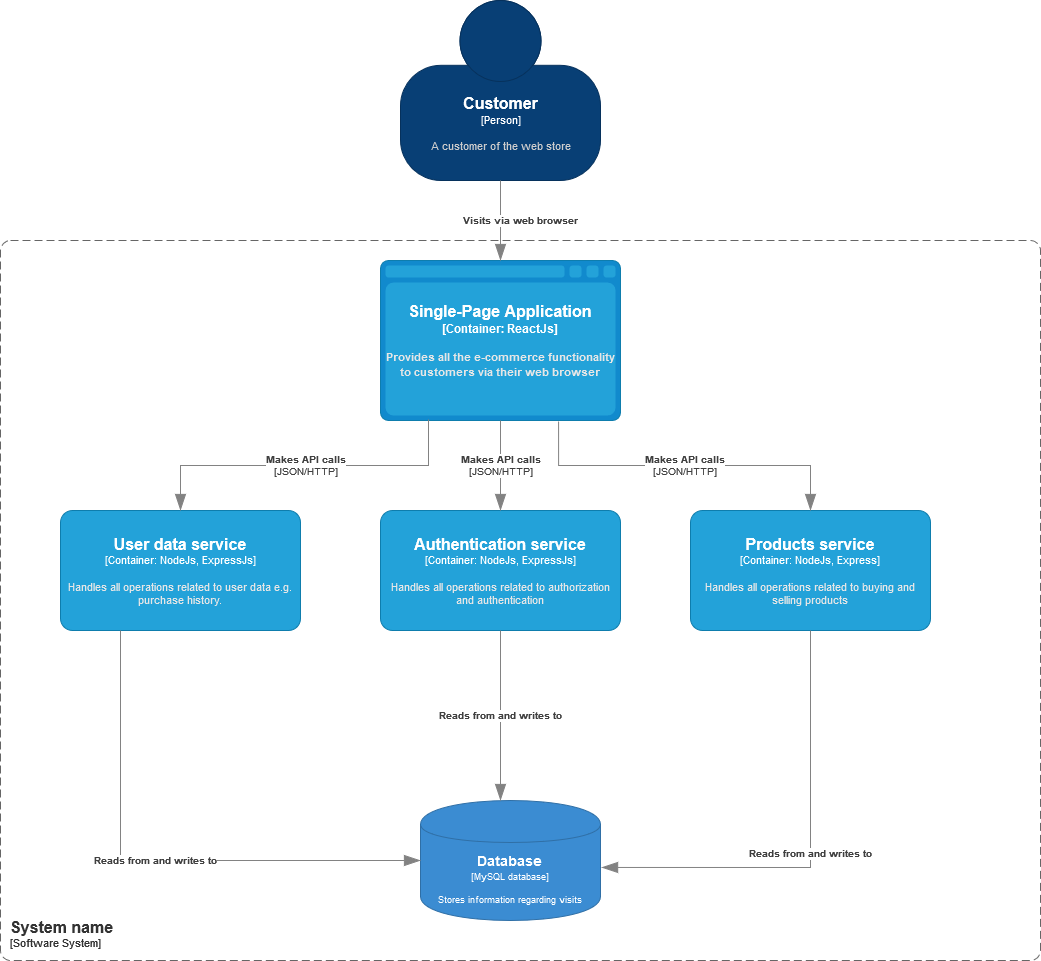

The diagram above was exported from draw.io. Its source (the exported page's mxGraphModel, read from the mxfile embedded in the PNG):
<mxGraphModel dx="2272" dy="752" grid="1" gridSize="10" guides="1" tooltips="1" connect="1" arrows="1" fold="1" page="1" pageScale="1" pageWidth="850" pageHeight="1100" math="0" shadow="0">
  <root>
    <mxCell id="0" />
    <mxCell id="1" parent="0" />
    <object placeholders="1" c4Name="Customer" c4Type="Person" c4Description="A customer of the web store" label="&lt;font style=&quot;font-size: 16px&quot;&gt;&lt;b&gt;%c4Name%&lt;/b&gt;&lt;/font&gt;&lt;div&gt;[%c4Type%]&lt;/div&gt;&lt;br&gt;&lt;div&gt;&lt;font style=&quot;font-size: 11px&quot;&gt;&lt;font color=&quot;#cccccc&quot;&gt;%c4Description%&lt;/font&gt;&lt;/div&gt;" id="D1uYaz4RbRke8vVT3epM-1">
      <mxCell style="html=1;fontSize=11;dashed=0;whitespace=wrap;fillColor=#083F75;strokeColor=#06315C;fontColor=#ffffff;shape=mxgraph.c4.person2;align=center;metaEdit=1;points=[[0.5,0,0],[1,0.5,0],[1,0.75,0],[0.75,1,0],[0.5,1,0],[0.25,1,0],[0,0.75,0],[0,0.5,0]];resizable=0;" vertex="1" parent="1">
        <mxGeometry x="120" y="40" width="200" height="180" as="geometry" />
      </mxCell>
    </object>
    <object placeholders="1" c4Name="System name" c4Type="SystemScopeBoundary" c4Application="Software System" label="&lt;font style=&quot;font-size: 16px&quot;&gt;&lt;b&gt;&lt;div style=&quot;text-align: left&quot;&gt;%c4Name%&lt;/div&gt;&lt;/b&gt;&lt;/font&gt;&lt;div style=&quot;text-align: left&quot;&gt;[%c4Application%]&lt;/div&gt;" id="D1uYaz4RbRke8vVT3epM-2">
      <mxCell style="rounded=1;fontSize=11;whiteSpace=wrap;html=1;dashed=1;arcSize=20;fillColor=none;strokeColor=#666666;fontColor=#333333;labelBackgroundColor=none;align=left;verticalAlign=bottom;labelBorderColor=none;spacingTop=0;spacing=10;dashPattern=8 4;metaEdit=1;rotatable=0;perimeter=rectanglePerimeter;noLabel=0;labelPadding=0;allowArrows=0;connectable=0;expand=0;recursiveResize=0;editable=1;pointerEvents=0;absoluteArcSize=1;points=[[0.25,0,0],[0.5,0,0],[0.75,0,0],[1,0.25,0],[1,0.5,0],[1,0.75,0],[0.75,1,0],[0.5,1,0],[0.25,1,0],[0,0.75,0],[0,0.5,0],[0,0.25,0]];" vertex="1" parent="1">
        <mxGeometry x="-280" y="280" width="1040" height="720" as="geometry" />
      </mxCell>
    </object>
    <object placeholders="1" c4Type="Single-Page Application" c4Container="Container" c4Technology="ReactJs" c4Description="Provides all the e-commerce functionality to customers via their web browser&#10;" label="&lt;font style=&quot;font-size: 16px&quot;&gt;&lt;b&gt;%c4Type%&lt;/font&gt;&lt;div&gt;[%c4Container%:&amp;nbsp;%c4Technology%]&lt;/div&gt;&lt;br&gt;&lt;div&gt;&lt;font style=&quot;font-size: 11px&quot;&gt;&lt;font color=&quot;#E6E6E6&quot;&gt;%c4Description%&lt;/font&gt;&lt;/div&gt;" id="D1uYaz4RbRke8vVT3epM-3">
      <mxCell style="shape=mxgraph.c4.webBrowserContainer;whiteSpace=wrap;html=1;boundedLbl=1;rounded=0;labelBackgroundColor=none;fillColor=#118ACD;fontSize=12;fontColor=#ffffff;align=center;strokeColor=#0E7DAD;metaEdit=1;points=[[0.5,0,0],[1,0.25,0],[1,0.5,0],[1,0.75,0],[0.5,1,0],[0,0.75,0],[0,0.5,0],[0,0.25,0]];resizable=0;" vertex="1" parent="1">
        <mxGeometry x="100" y="300" width="240" height="160" as="geometry" />
      </mxCell>
    </object>
    <object placeholders="1" c4Name="Authentication service" c4Type="Container" c4Technology="NodeJs, ExpressJs" c4Description="Handles all operations related to authorization and authentication" label="&lt;font style=&quot;font-size: 16px&quot;&gt;&lt;b&gt;%c4Name%&lt;/b&gt;&lt;/font&gt;&lt;div&gt;[%c4Type%: %c4Technology%]&lt;/div&gt;&lt;br&gt;&lt;div&gt;&lt;font style=&quot;font-size: 11px&quot;&gt;&lt;font color=&quot;#E6E6E6&quot;&gt;%c4Description%&lt;/font&gt;&lt;/div&gt;" id="D1uYaz4RbRke8vVT3epM-4">
      <mxCell style="rounded=1;whiteSpace=wrap;html=1;fontSize=11;labelBackgroundColor=none;fillColor=#23A2D9;fontColor=#ffffff;align=center;arcSize=10;strokeColor=#0E7DAD;metaEdit=1;resizable=0;points=[[0.25,0,0],[0.5,0,0],[0.75,0,0],[1,0.25,0],[1,0.5,0],[1,0.75,0],[0.75,1,0],[0.5,1,0],[0.25,1,0],[0,0.75,0],[0,0.5,0],[0,0.25,0]];" vertex="1" parent="1">
        <mxGeometry x="100" y="550" width="240" height="120" as="geometry" />
      </mxCell>
    </object>
    <object placeholders="1" c4Type="Relationship" c4Description="Visits via web browser" label="&lt;div style=&quot;text-align: left&quot;&gt;&lt;div style=&quot;text-align: center&quot;&gt;&lt;b&gt;%c4Description%&lt;/b&gt;&lt;/div&gt;" id="D1uYaz4RbRke8vVT3epM-5">
      <mxCell style="endArrow=blockThin;html=1;fontSize=10;fontColor=#404040;strokeWidth=1;endFill=1;strokeColor=#828282;elbow=vertical;metaEdit=1;endSize=14;startSize=14;jumpStyle=arc;jumpSize=16;rounded=0;edgeStyle=orthogonalEdgeStyle;exitX=0.5;exitY=1;exitDx=0;exitDy=0;exitPerimeter=0;" edge="1" parent="1" source="D1uYaz4RbRke8vVT3epM-1">
        <mxGeometry y="20" width="240" relative="1" as="geometry">
          <mxPoint x="300" y="440" as="sourcePoint" />
          <mxPoint x="220" y="300" as="targetPoint" />
          <mxPoint as="offset" />
        </mxGeometry>
      </mxCell>
    </object>
    <object placeholders="1" c4Name="Products service" c4Type="Container" c4Technology="NodeJs, Express" c4Description="Handles all operations related to buying and selling products" label="&lt;font style=&quot;font-size: 16px&quot;&gt;&lt;b&gt;%c4Name%&lt;/b&gt;&lt;/font&gt;&lt;div&gt;[%c4Type%: %c4Technology%]&lt;/div&gt;&lt;br&gt;&lt;div&gt;&lt;font style=&quot;font-size: 11px&quot;&gt;&lt;font color=&quot;#E6E6E6&quot;&gt;%c4Description%&lt;/font&gt;&lt;/div&gt;" id="D1uYaz4RbRke8vVT3epM-6">
      <mxCell style="rounded=1;whiteSpace=wrap;html=1;fontSize=11;labelBackgroundColor=none;fillColor=#23A2D9;fontColor=#ffffff;align=center;arcSize=10;strokeColor=#0E7DAD;metaEdit=1;resizable=0;points=[[0.25,0,0],[0.5,0,0],[0.75,0,0],[1,0.25,0],[1,0.5,0],[1,0.75,0],[0.75,1,0],[0.5,1,0],[0.25,1,0],[0,0.75,0],[0,0.5,0],[0,0.25,0]];" vertex="1" parent="1">
        <mxGeometry x="410" y="550" width="240" height="120" as="geometry" />
      </mxCell>
    </object>
    <object placeholders="1" c4Type="Relationship" c4Technology="JSON/HTTP" c4Description="Makes API calls" label="&lt;div style=&quot;text-align: left&quot;&gt;&lt;div style=&quot;text-align: center&quot;&gt;&lt;b&gt;%c4Description%&lt;/b&gt;&lt;/div&gt;&lt;div style=&quot;text-align: center&quot;&gt;[%c4Technology%]&lt;/div&gt;&lt;/div&gt;" id="D1uYaz4RbRke8vVT3epM-8">
      <mxCell style="endArrow=blockThin;html=1;fontSize=10;fontColor=#404040;strokeWidth=1;endFill=1;strokeColor=#828282;elbow=vertical;metaEdit=1;endSize=14;startSize=14;jumpStyle=arc;jumpSize=16;rounded=0;edgeStyle=orthogonalEdgeStyle;exitX=0.5;exitY=1;exitDx=0;exitDy=0;exitPerimeter=0;entryX=0.5;entryY=0;entryDx=0;entryDy=0;entryPerimeter=0;" edge="1" parent="1" source="D1uYaz4RbRke8vVT3epM-3" target="D1uYaz4RbRke8vVT3epM-4">
        <mxGeometry width="240" relative="1" as="geometry">
          <mxPoint x="300" y="500" as="sourcePoint" />
          <mxPoint x="540" y="500" as="targetPoint" />
        </mxGeometry>
      </mxCell>
    </object>
    <object placeholders="1" c4Type="Relationship" c4Technology="JSON/HTTP" c4Description="Makes API calls" label="&lt;div style=&quot;text-align: left&quot;&gt;&lt;div style=&quot;text-align: center&quot;&gt;&lt;b&gt;%c4Description%&lt;/b&gt;&lt;/div&gt;&lt;div style=&quot;text-align: center&quot;&gt;[%c4Technology%]&lt;/div&gt;&lt;/div&gt;" id="D1uYaz4RbRke8vVT3epM-9">
      <mxCell style="endArrow=blockThin;html=1;fontSize=10;fontColor=#404040;strokeWidth=1;endFill=1;strokeColor=#828282;elbow=vertical;metaEdit=1;endSize=14;startSize=14;jumpStyle=arc;jumpSize=16;rounded=0;edgeStyle=orthogonalEdgeStyle;exitX=0.742;exitY=1.006;exitDx=0;exitDy=0;exitPerimeter=0;entryX=0.5;entryY=0;entryDx=0;entryDy=0;entryPerimeter=0;" edge="1" parent="1" source="D1uYaz4RbRke8vVT3epM-3" target="D1uYaz4RbRke8vVT3epM-6">
        <mxGeometry width="240" relative="1" as="geometry">
          <mxPoint x="230" y="470" as="sourcePoint" />
          <mxPoint x="230" y="560" as="targetPoint" />
        </mxGeometry>
      </mxCell>
    </object>
    <object placeholders="1" c4Name="User data service" c4Type="Container" c4Technology="NodeJs, ExpressJs" c4Description="Handles all operations related to user data e.g. purchase history." label="&lt;font style=&quot;font-size: 16px&quot;&gt;&lt;b&gt;%c4Name%&lt;/b&gt;&lt;/font&gt;&lt;div&gt;[%c4Type%: %c4Technology%]&lt;/div&gt;&lt;br&gt;&lt;div&gt;&lt;font style=&quot;font-size: 11px&quot;&gt;&lt;font color=&quot;#E6E6E6&quot;&gt;%c4Description%&lt;/font&gt;&lt;/div&gt;" id="D1uYaz4RbRke8vVT3epM-10">
      <mxCell style="rounded=1;whiteSpace=wrap;html=1;fontSize=11;labelBackgroundColor=none;fillColor=#23A2D9;fontColor=#ffffff;align=center;arcSize=10;strokeColor=#0E7DAD;metaEdit=1;resizable=0;points=[[0.25,0,0],[0.5,0,0],[0.75,0,0],[1,0.25,0],[1,0.5,0],[1,0.75,0],[0.75,1,0],[0.5,1,0],[0.25,1,0],[0,0.75,0],[0,0.5,0],[0,0.25,0]];" vertex="1" parent="1">
        <mxGeometry x="-220" y="550" width="240" height="120" as="geometry" />
      </mxCell>
    </object>
    <object placeholders="1" c4Type="Relationship" c4Technology="JSON/HTTP" c4Description="Makes API calls" label="&lt;div style=&quot;text-align: left&quot;&gt;&lt;div style=&quot;text-align: center&quot;&gt;&lt;b&gt;%c4Description%&lt;/b&gt;&lt;/div&gt;&lt;div style=&quot;text-align: center&quot;&gt;[%c4Technology%]&lt;/div&gt;&lt;/div&gt;" id="D1uYaz4RbRke8vVT3epM-11">
      <mxCell style="endArrow=blockThin;html=1;fontSize=10;fontColor=#404040;strokeWidth=1;endFill=1;strokeColor=#828282;elbow=vertical;metaEdit=1;endSize=14;startSize=14;jumpStyle=arc;jumpSize=16;rounded=0;edgeStyle=orthogonalEdgeStyle;entryX=0.5;entryY=0;entryDx=0;entryDy=0;entryPerimeter=0;exitX=0.2;exitY=0.994;exitDx=0;exitDy=0;exitPerimeter=0;" edge="1" parent="1" target="D1uYaz4RbRke8vVT3epM-10" source="D1uYaz4RbRke8vVT3epM-3">
        <mxGeometry width="240" relative="1" as="geometry">
          <mxPoint x="150" y="480" as="sourcePoint" />
          <mxPoint x="220" y="500" as="targetPoint" />
        </mxGeometry>
      </mxCell>
    </object>
    <object label="&lt;div style=&quot;color: rgb(255 , 255 , 255) ; white-space: normal&quot;&gt;&lt;span style=&quot;font-size: 14px&quot;&gt;&lt;b&gt;Database&lt;/b&gt;&lt;/span&gt;&lt;/div&gt;&lt;div style=&quot;color: rgb(255 , 255 , 255) ; font-size: 12px ; white-space: normal&quot;&gt;&lt;font style=&quot;font-size: 9px&quot;&gt;[&lt;font style=&quot;font-size: 9px&quot;&gt;MySQL database&lt;/font&gt;]&lt;/font&gt;&lt;/div&gt;&lt;div&gt;&lt;br&gt;&lt;/div&gt;&lt;div&gt;&lt;font color=&quot;#FFFFFF&quot;&gt;Stores information regarding visits&lt;/font&gt;&lt;br&gt;&lt;/div&gt;" placeholders="1" name="Container Name" description="Description" technology="e.g. PostgreSQL" id="D1uYaz4RbRke8vVT3epM-13">
      <mxCell style="shape=cylinder;whiteSpace=wrap;html=1;boundedLbl=1;backgroundOutline=1;strokeColor=#2F6FA6;strokeWidth=1;fillColor=#3B8CD2;fontSize=9;fontColor=#000000;align=center;resizable=0;" vertex="1" parent="1">
        <mxGeometry x="140" y="840" width="180" height="120" as="geometry" />
      </mxCell>
    </object>
    <object placeholders="1" c4Type="Relationship" c4Description="Reads from and writes to" label="&lt;div style=&quot;text-align: left&quot;&gt;&lt;div style=&quot;text-align: center&quot;&gt;&lt;b&gt;%c4Description%&lt;/b&gt;&lt;/div&gt;" id="D1uYaz4RbRke8vVT3epM-17">
      <mxCell style="endArrow=blockThin;html=1;fontSize=10;fontColor=#404040;strokeWidth=1;endFill=1;strokeColor=#828282;elbow=vertical;metaEdit=1;endSize=14;startSize=14;jumpStyle=arc;jumpSize=16;rounded=0;edgeStyle=orthogonalEdgeStyle;exitX=0.25;exitY=1;exitDx=0;exitDy=0;exitPerimeter=0;entryX=0;entryY=0.5;entryDx=0;entryDy=0;" edge="1" parent="1" source="D1uYaz4RbRke8vVT3epM-10" target="D1uYaz4RbRke8vVT3epM-13">
        <mxGeometry width="240" relative="1" as="geometry">
          <mxPoint x="300" y="680" as="sourcePoint" />
          <mxPoint x="540" y="680" as="targetPoint" />
        </mxGeometry>
      </mxCell>
    </object>
    <object placeholders="1" c4Type="Relationship" c4Description="Reads from and writes to" label="&lt;div style=&quot;text-align: left&quot;&gt;&lt;div style=&quot;text-align: center&quot;&gt;&lt;b&gt;%c4Description%&lt;/b&gt;&lt;/div&gt;" id="D1uYaz4RbRke8vVT3epM-18">
      <mxCell style="endArrow=blockThin;html=1;fontSize=10;fontColor=#404040;strokeWidth=1;endFill=1;strokeColor=#828282;elbow=vertical;metaEdit=1;endSize=14;startSize=14;jumpStyle=arc;jumpSize=16;rounded=0;edgeStyle=orthogonalEdgeStyle;exitX=0.5;exitY=1;exitDx=0;exitDy=0;exitPerimeter=0;" edge="1" parent="1" source="D1uYaz4RbRke8vVT3epM-4">
        <mxGeometry width="240" relative="1" as="geometry">
          <mxPoint x="350" y="730" as="sourcePoint" />
          <mxPoint x="220" y="840" as="targetPoint" />
        </mxGeometry>
      </mxCell>
    </object>
    <object placeholders="1" c4Type="Relationship" c4Description="Reads from and writes to" label="&lt;div style=&quot;text-align: left&quot;&gt;&lt;div style=&quot;text-align: center&quot;&gt;&lt;b&gt;%c4Description%&lt;/b&gt;&lt;/div&gt;" id="D1uYaz4RbRke8vVT3epM-19">
      <mxCell style="endArrow=blockThin;html=1;fontSize=10;fontColor=#404040;strokeWidth=1;endFill=1;strokeColor=#828282;elbow=vertical;metaEdit=1;endSize=14;startSize=14;jumpStyle=arc;jumpSize=16;rounded=0;edgeStyle=orthogonalEdgeStyle;exitX=0.5;exitY=1;exitDx=0;exitDy=0;exitPerimeter=0;entryX=1.006;entryY=0.558;entryDx=0;entryDy=0;entryPerimeter=0;" edge="1" parent="1" source="D1uYaz4RbRke8vVT3epM-6" target="D1uYaz4RbRke8vVT3epM-13">
        <mxGeometry width="240" relative="1" as="geometry">
          <mxPoint x="-140" y="690" as="sourcePoint" />
          <mxPoint x="160" y="920" as="targetPoint" />
          <Array as="points">
            <mxPoint x="530" y="907" />
          </Array>
        </mxGeometry>
      </mxCell>
    </object>
  </root>
</mxGraphModel>